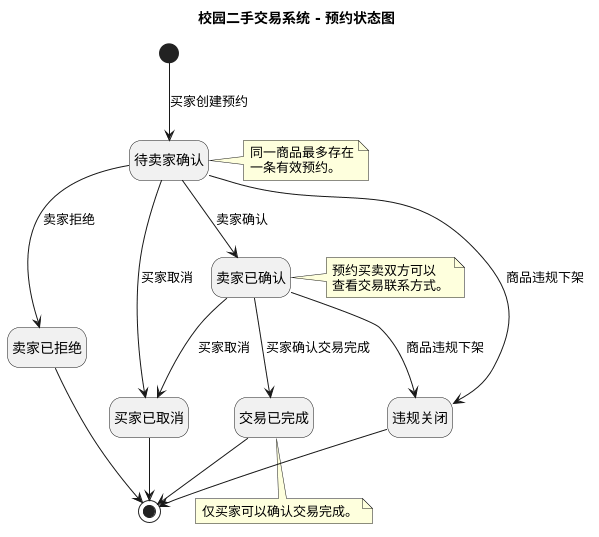

The diagram above was rendered by PlantUML. Its source (embedded in the PNG):
@startuml
title 校园二手交易系统 - 预约状态图

hide empty description

state "待卖家确认" as PENDING
state "卖家已确认" as SELLER_CONFIRMED
state "卖家已拒绝" as SELLER_REJECTED
state "买家已取消" as BUYER_CANCELLED
state "交易已完成" as COMPLETED
state "违规关闭" as VIOLATION_CLOSED

[*] --> PENDING : 买家创建预约

PENDING --> SELLER_CONFIRMED : 卖家确认
PENDING --> SELLER_REJECTED : 卖家拒绝
PENDING --> BUYER_CANCELLED : 买家取消
PENDING --> VIOLATION_CLOSED : 商品违规下架

SELLER_CONFIRMED --> BUYER_CANCELLED : 买家取消
SELLER_CONFIRMED --> COMPLETED : 买家确认交易完成
SELLER_CONFIRMED --> VIOLATION_CLOSED : 商品违规下架

SELLER_REJECTED --> [*]
BUYER_CANCELLED --> [*]
COMPLETED --> [*]
VIOLATION_CLOSED --> [*]

note right of PENDING
  同一商品最多存在
  一条有效预约。
end note

note right of SELLER_CONFIRMED
  预约买卖双方可以
  查看交易联系方式。
end note

note bottom of COMPLETED
  仅买家可以确认交易完成。
end note
@enduml